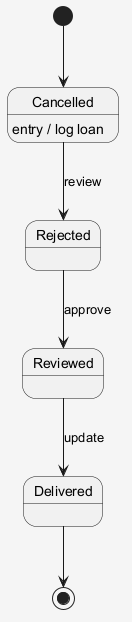

The diagram above was rendered by PlantUML. Its source (embedded in the PNG):
@startuml
skinparam shadowing false
skinparam backgroundColor #F5F5F5
[*] --> Cancelled
Cancelled --> Rejected : review
Cancelled : entry / log loan
Rejected --> Reviewed : approve
Reviewed --> Delivered : update
Delivered --> [*]
@enduml